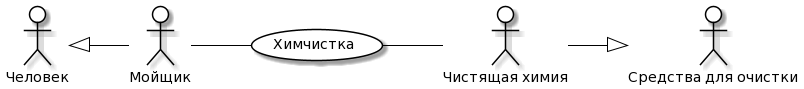

The diagram above was rendered by PlantUML. Its source (embedded in the PNG):
@startuml
skinparam actor {
	BackgroundColor White
	ArrowColor Black
	BorderColor Black
}
skinparam usecase {
	BackgroundColor White
	ArrowColor Black
	BorderColor Black
}
left to right direction
actor P0 as "Человек"
actor M0 as "Средства для очистки"
actor P as "Мойщик"
actor M as "Чистящая химия"
usecase A as "Химчистка"
P -- (A)
(A) -- M
P0 <|-- P
M --|> M0
@enduml